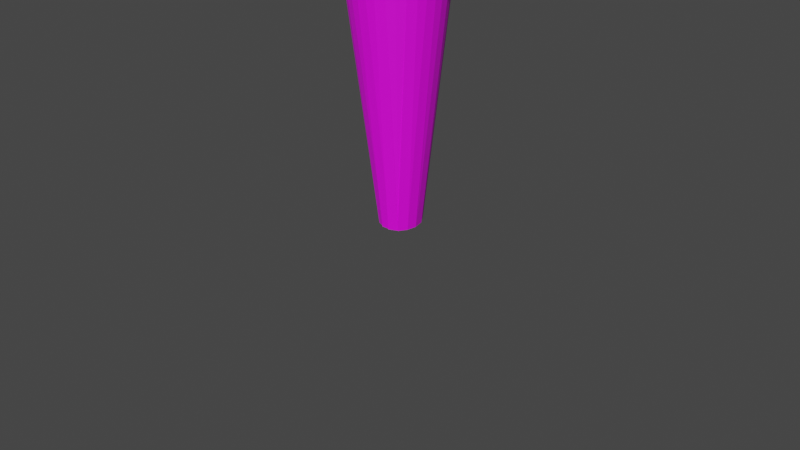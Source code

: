 # Source: Healing_plant_III.blend  (saved by Blender 3.3.6; exported with 4.5.12 LTS)
import bpy
from mathutils import Matrix  # noqa: F401  (used for matrix-valued properties, if any)

bpy.ops.wm.read_factory_settings(use_empty=True)
scene = bpy.context.scene
scene.name = 'Scene'

# ---- collections
col_collection = bpy.data.collections.new('Collection'); scene.collection.children.link(col_collection)

# ---- images (referenced by path relative to the original .blend; pixels are not part of the script)
import os
ASSET_DIR = os.environ.get("B2B_ASSET_DIR", "")  # directory of the original .blend (textures are referenced by path, not embedded)
HERE = os.path.dirname(os.path.abspath(__file__))  # packed textures are extracted next to this script under _unpacked/

def load_image(name, relpath, width, height, colorspace="sRGB"):
    """Load a texture the original file referenced (path relative to the .blend, or extracted next to this script)."""
    p = next((c for c in (os.path.join(HERE, relpath), os.path.join(ASSET_DIR, relpath)) if relpath and os.path.exists(c)), "")
    if p:
        img = bpy.data.images.load(p, check_existing=True)
        img.name = name
    else:  # same state as the original file: an image datablock whose file is absent (Cycles renders it pink)
        img = bpy.data.images.new(name, width, height)
        img.source = "FILE"
        img.filepath = "//" + (relpath or name)
    img.colorspace_settings.name = colorspace
    return img
img_stem_jpg_copy_tiff = load_image('Stem.jpg copy.tiff', 'Stem.jpg copy.tiff', 1024, 1024, 'sRGB')
img_blueberry_jpg = load_image('Blueberry.jpg', 'Blueberry.jpg', 1024, 1024, 'sRGB')
img_grass_jpg = load_image('Grass.jpg', 'Grass.jpg', 1024, 1024, 'sRGB')

# ---- materials (node trees are filled in below, after node groups)
mat_material_002 = bpy.data.materials.new('Material.002')
mat_material_002.use_transparent_shadow = False
mat_material = bpy.data.materials.new('Material')
mat_material.use_transparent_shadow = False
mat_material_001 = bpy.data.materials.new('Material.001')
mat_material_001.use_transparent_shadow = False

# ---- material node trees
mat_material_002.use_nodes = True; mat_material_002.node_tree.nodes.clear()
_N = mat_material_002.node_tree.nodes; _L = mat_material_002.node_tree.links
n0 = _N.new('ShaderNodeBsdfPrincipled'); n0.name = 'Principled BSDF'; n0.location = (10, 300)
n0.distribution = 'GGX'
n0.subsurface_method = 'RANDOM_WALK_SKIN'
n0.inputs[3].default_value = 1.45
n0.inputs[27].default_value = (0.0, 0.0, 0.0, 1.0)
n0.inputs[28].default_value = 1.0
n1 = _N.new('ShaderNodeOutputMaterial'); n1.name = 'Material Output'; n1.location = (300, 300)
n2 = _N.new('ShaderNodeTexImage'); n2.name = 'Image Texture'; n2.location = (-280, 260)
n2.image = img_stem_jpg_copy_tiff
_L.new(n0.outputs[0], n1.inputs[0])
_L.new(n2.outputs[0], n0.inputs[0])
n1.is_active_output = True
mat_material.use_nodes = True; mat_material.node_tree.nodes.clear()
_N = mat_material.node_tree.nodes; _L = mat_material.node_tree.links
n0 = _N.new('ShaderNodeBsdfPrincipled'); n0.name = 'Principled BSDF'; n0.location = (10, 300)
n0.distribution = 'GGX'
n0.subsurface_method = 'RANDOM_WALK_SKIN'
n0.inputs[3].default_value = 1.45
n0.inputs[27].default_value = (0.0, 0.0, 0.0, 1.0)
n0.inputs[28].default_value = 1.0
n1 = _N.new('ShaderNodeOutputMaterial'); n1.name = 'Material Output'; n1.location = (300, 300)
n2 = _N.new('ShaderNodeTexImage'); n2.name = 'Image Texture'; n2.location = (-280, 260)
n2.image = img_blueberry_jpg
_L.new(n0.outputs[0], n1.inputs[0])
_L.new(n2.outputs[0], n0.inputs[0])
n1.is_active_output = True
mat_material_001.use_nodes = True; mat_material_001.node_tree.nodes.clear()
_N = mat_material_001.node_tree.nodes; _L = mat_material_001.node_tree.links
n0 = _N.new('ShaderNodeBsdfPrincipled'); n0.name = 'Principled BSDF'; n0.location = (10, 300)
n0.distribution = 'GGX'
n0.subsurface_method = 'RANDOM_WALK_SKIN'
n0.inputs[3].default_value = 1.45
n0.inputs[27].default_value = (0.0, 0.0, 0.0, 1.0)
n0.inputs[28].default_value = 1.0
n1 = _N.new('ShaderNodeOutputMaterial'); n1.name = 'Material Output'; n1.location = (300, 300)
n2 = _N.new('ShaderNodeTexImage'); n2.name = 'Image Texture'; n2.location = (-280, 260)
n2.image = img_grass_jpg
_L.new(n0.outputs[0], n1.inputs[0])
_L.new(n2.outputs[0], n0.inputs[0])
n1.is_active_output = True

# ---- world
world_world = bpy.data.worlds.new('World'); scene.world = world_world
world_world.use_nodes = True; world_world.node_tree.nodes.clear()
_N = world_world.node_tree.nodes; _L = world_world.node_tree.links
n0 = _N.new('ShaderNodeOutputWorld'); n0.name = 'World Output'; n0.location = (300, 300)
n1 = _N.new('ShaderNodeBackground'); n1.name = 'Background'; n1.location = (10, 300)
n1.inputs[0].default_value = (0.05088, 0.05088, 0.05088, 1.0)
_L.new(n1.outputs[0], n0.inputs[0])
n0.is_active_output = True
world_world.color = (0.05088, 0.05088, 0.05088)
world_world.use_sun_shadow = False
world_world.sun_shadow_jitter_overblur = 0.0

# ---- cameras
cam_camera = bpy.data.cameras.new('Camera')
cam_camera.clip_end = 100.0
cam_camera.ortho_scale = 7.314

# ---- meshes
me_cylinder = bpy.data.meshes.new('Cylinder')
me_cylinder.from_pydata([(0.04886, 0.2682, -1.544), (0.0, 0.527, 1.053), (0.03638, 0.2529, -1.544), (0.09994, 0.5169, 1.053), (0.04621, 0.2621, -1.544), (0.196, 0.4869, 1.053), (0.1348, 0.2134, -1.544), (0.2846, 0.4382, 1.053), (0.149, 0.194, -1.544), (0.3622, 0.3726, 1.053), (0.2127, 0.1141, -1.544), (0.4259, 0.2928, 1.053), (0.214, 0.1152, -1.544), (0.4733, 0.2017, 1.053), (0.2431, 0.01637, -1.544), (0.5024, 0.1028, 1.053), (0.2472, 0.005763, -1.544), (0.5123, 0.0, 1.053), (0.2374, -0.09705, -1.544), (0.5024, -0.1028, 1.053), (0.237, -0.09795, -1.544), (0.4733, -0.2017, 1.053), (0.1897, -0.1891, -1.544), (0.4259, -0.2928, 1.053), (0.1883, -0.1769, -1.544), (0.3622, -0.3726, 1.053), (0.187, -0.1824, -1.544), (0.2846, -0.4382, 1.053), (0.09842, -0.2311, -1.544), (0.196, -0.4869, 1.053), (0.1103, -0.2182, -1.544), (0.09994, -0.5169, 1.053), (0.01034, -0.2283, -1.544), (0.0, -0.527, 1.053), (0.01977, -0.2207, -1.544), (-0.09994, -0.5169, 1.053), (-0.07633, -0.1907, -1.544), (-0.196, -0.4869, 1.053), (-0.07567, -0.1872, -1.544), (-0.2846, -0.4382, 1.053), (-0.1533, -0.1217, -1.544), (-0.3622, -0.3726, 1.053), (-0.1492, -0.1171, -1.544), (-0.4259, -0.2928, 1.053), (-0.1965, -0.02597, -1.544), (-0.4733, -0.2017, 1.053), (-0.197, -0.03942, -1.544), (-0.5024, -0.1028, 1.053), (-0.2069, 0.06339, -1.544), (-0.5123, 0.0, 1.053), (-0.2028, 0.06824, -1.544), (-0.5024, 0.1028, 1.053), (-0.1736, 0.1671, -1.544), (-0.4733, 0.2017, 1.053), (-0.1724, 0.1545, -1.544), (-0.4259, 0.2928, 1.053), (-0.1087, 0.2343, -1.544), (-0.3622, 0.3726, 1.053), (-0.1175, 0.2365, -1.544), (-0.2846, 0.4382, 1.053), (-0.02893, 0.2852, -1.544), (-0.196, 0.4869, 1.053), (-0.05108, 0.2581, -1.544), (-0.09994, 0.5169, 1.053)], [], [(0, 1, 3, 2), (2, 3, 5, 4), (4, 5, 7, 6), (6, 7, 9, 8), (8, 9, 11, 10), (10, 11, 13, 12), (12, 13, 15, 14), (14, 15, 17, 16), (16, 17, 19, 18), (18, 19, 21, 20), (20, 21, 23, 22), (22, 23, 25, 24), (24, 25, 27, 26), (26, 27, 29, 28), (28, 29, 31, 30), (30, 31, 33, 32), (32, 33, 35, 34), (34, 35, 37, 36), (36, 37, 39, 38), (38, 39, 41, 40), (40, 41, 43, 42), (42, 43, 45, 44), (44, 45, 47, 46), (46, 47, 49, 48), (48, 49, 51, 50), (50, 51, 53, 52), (52, 53, 55, 54), (54, 55, 57, 56), (56, 57, 59, 58), (58, 59, 61, 60), (3, 1, 63, 61, 59, 57, 55, 53, 51, 49, 47, 45, 43, 41, 39, 37, 35, 33, 31, 29, 27, 25, 23, 21, 19, 17, 15, 13, 11, 9, 7, 5), (60, 61, 63, 62), (62, 63, 1, 0), (0, 2, 4, 6, 8, 10, 12, 14, 16, 18, 20, 22, 24, 26, 28, 30, 32, 34, 36, 38, 40, 42, 44, 46, 48, 50, 52, 54, 56, 58, 60, 62)])
_uv = me_cylinder.uv_layers.new(name='UVMap')
_uv.uv.foreach_set('vector', [1.0, 0.5, 1.0, 1.0, 0.9688, 1.0, 0.9688, 0.5, 0.9688, 0.5, 0.9688, 1.0, 0.9375, 1.0, 0.9375, 0.5, 0.9375, 0.5, 0.9375, 1.0, 0.9062, 1.0, 0.9062, 0.5, 0.9062, 0.5, 0.9062, 1.0, 0.875, 1.0, 0.875, 0.5, 0.875, 0.5, 0.875, 1.0, 0.8438, 1.0, 0.8438, 0.5, 0.8438, 0.5, 0.8438, 1.0, 0.8125, 1.0, 0.8125, 0.5, 0.8125, 0.5, 0.8125, 1.0, 0.7812, 1.0, 0.7812, 0.5, 0.7812, 0.5, 0.7812, 1.0, 0.75, 1.0, 0.75, 0.5, 0.75, 0.5, 0.75, 1.0, 0.7188, 1.0, 0.7188, 0.5, 0.7188, 0.5, 0.7188, 1.0, 0.6875, 1.0, 0.6875, 0.5, 0.6875, 0.5, 0.6875, 1.0, 0.6562, 1.0, 0.6562, 0.5, 0.6562, 0.5, 0.6562, 1.0, 0.625, 1.0, 0.625, 0.5, 0.625, 0.5, 0.625, 1.0, 0.5938, 1.0, 0.5938, 0.5, 0.5938, 0.5, 0.5938, 1.0, 0.5625, 1.0, 0.5625, 0.5, 0.5625, 0.5, 0.5625, 1.0, 0.5312, 1.0, 0.5312, 0.5, 0.5312, 0.5, 0.5312, 1.0, 0.5, 1.0, 0.5, 0.5, 0.5, 0.5, 0.5, 1.0, 0.4688, 1.0, 0.4688, 0.5, 0.4688, 0.5, 0.4688, 1.0, 0.4375, 1.0, 0.4375, 0.5, 0.4375, 0.5, 0.4375, 1.0, 0.4062, 1.0, 0.4062, 0.5, 0.4062, 0.5, 0.4062, 1.0, 0.375, 1.0, 0.375, 0.5, 0.375, 0.5, 0.375, 1.0, 0.3438, 1.0, 0.3438, 0.5, 0.3438, 0.5, 0.3438, 1.0, 0.3125, 1.0, 0.3125, 0.5, 0.3125, 0.5, 0.3125, 1.0, 0.2812, 1.0, 0.2812, 0.5, 0.2812, 0.5, 0.2812, 1.0, 0.25, 1.0, 0.25, 0.5, 0.25, 0.5, 0.25, 1.0, 0.2188, 1.0, 0.2188, 0.5, 0.2188, 0.5, 0.2188, 1.0, 0.1875, 1.0, 0.1875, 0.5, 0.1875, 0.5, 0.1875, 1.0, 0.1562, 1.0, 0.1562, 0.5, 0.1562, 0.5, 0.1562, 1.0, 0.125, 1.0, 0.125, 0.5, 0.125, 0.5, 0.125, 1.0, 0.09375, 1.0, 0.09375, 0.5, 0.09375, 0.5, 0.09375, 1.0, 0.0625, 1.0, 0.0625, 0.5, 0.2968, 0.4854, 0.25, 0.49, 0.2032, 0.4854, 0.1582, 0.4717, 0.1167, 0.4496, 0.08029, 0.4197, 0.05045, 0.3833, 0.02827, 0.3418, 0.01461, 0.2968, 0.01, 0.25, 0.01461, 0.2032, 0.02827, 0.1582, 0.05045, 0.1167, 0.08029, 0.08029, 0.1167, 0.05045, 0.1582, 0.02827, 0.2032, 0.01461, 0.25, 0.01, 0.2968, 0.01461, 0.3418, 0.02827, 0.3833, 0.05045, 0.4197, 0.08029, 0.4496, 0.1167, 0.4717, 0.1582, 0.4854, 0.2032, 0.49, 0.25, 0.4854, 0.2968, 0.4717, 0.3418, 0.4496, 0.3833, 0.4197, 0.4197, 0.3833, 0.4496, 0.3418, 0.4717, 0.0625, 0.5, 0.0625, 1.0, 0.03125, 1.0, 0.03125, 0.5, 0.03125, 0.5, 0.03125, 1.0, 0.0, 1.0, 0.0, 0.5, 0.75, 0.49, 0.7968, 0.4854, 0.8418, 0.4717, 0.8833, 0.4496, 0.9197, 0.4197, 0.9496, 0.3833, 0.9717, 0.3418, 0.9854, 0.2968, 0.99, 0.25, 0.9854, 0.2032, 0.9717, 0.1582, 0.9496, 0.1167, 0.9197, 0.08029, 0.8833, 0.05045, 0.8418, 0.02827, 0.7968, 0.01461, 0.75, 0.01, 0.7032, 0.01461, 0.6582, 0.02827, 0.6167, 0.05045, 0.5803, 0.08029, 0.5504, 0.1167, 0.5283, 0.1582, 0.5146, 0.2032, 0.51, 0.25, 0.5146, 0.2968, 0.5283, 0.3418, 0.5504, 0.3833, 0.5803, 0.4197, 0.6167, 0.4496, 0.6582, 0.4717, 0.7032, 0.4854])
me_cylinder.materials.append(mat_material_002)
me_cylinder.update()
me_icosphere = bpy.data.meshes.new('Icosphere')
me_icosphere.from_pydata([(0.0, 0.0, -0.6241), (0.7256, -0.523, -0.2791), (-0.2772, -0.8462, -0.2791), (-0.8969, 0.0, -0.2791), (-0.2772, 0.8462, -0.2791), (0.7256, 0.523, -0.2791), (0.2772, -0.8462, 0.2791), (-0.7256, -0.523, 0.2791), (-0.7256, 0.523, 0.2791), (0.2772, 0.8462, 0.2791), (0.8969, 0.0, 0.2791), (0.0, 0.0, 0.6241), (-0.1629, -0.4974, -0.5309), (0.4265, -0.3074, -0.5309), (0.2636, -0.8048, -0.3281), (0.853, 0.0, -0.3281), (0.4265, 0.3074, -0.5309), (-0.5272, 0.0, -0.5309), (-0.6901, -0.4974, -0.3281), (-0.1629, 0.4974, -0.5309), (-0.6901, 0.4974, -0.3281), (0.2636, 0.8048, -0.3281), (0.9537, -0.3074, 0.0), (0.9537, 0.3074, 0.0), (0.0, -0.9948, 0.0), (0.5894, -0.8048, 0.0), (-0.9537, -0.3074, 0.0), (-0.5894, -0.8048, 0.0), (-0.5894, 0.8048, 0.0), (-0.9537, 0.3074, 0.0), (0.5894, 0.8048, 0.0), (0.0, 0.9948, 0.0), (0.6901, -0.4974, 0.3281), (-0.2636, -0.8048, 0.3281), (-0.853, 0.0, 0.3281), (-0.2636, 0.8048, 0.3281), (0.6901, 0.4974, 0.3281), (0.1629, -0.4974, 0.5309), (0.5272, 0.0, 0.5309), (-0.4265, -0.3074, 0.5309), (-0.4265, 0.3074, 0.5309), (0.1629, 0.4974, 0.5309)], [], [(0, 13, 12), (1, 13, 15), (0, 12, 17), (0, 17, 19), (0, 19, 16), (1, 15, 22), (2, 14, 24), (3, 18, 26), (4, 20, 28), (5, 21, 30), (1, 22, 25), (2, 24, 27), (3, 26, 29), (4, 28, 31), (5, 30, 23), (6, 32, 37), (7, 33, 39), (8, 34, 40), (9, 35, 41), (10, 36, 38), (38, 41, 11), (38, 36, 41), (36, 9, 41), (41, 40, 11), (41, 35, 40), (35, 8, 40), (40, 39, 11), (40, 34, 39), (34, 7, 39), (39, 37, 11), (39, 33, 37), (33, 6, 37), (37, 38, 11), (37, 32, 38), (32, 10, 38), (23, 36, 10), (23, 30, 36), (30, 9, 36), (31, 35, 9), (31, 28, 35), (28, 8, 35), (29, 34, 8), (29, 26, 34), (26, 7, 34), (27, 33, 7), (27, 24, 33), (24, 6, 33), (25, 32, 6), (25, 22, 32), (22, 10, 32), (30, 31, 9), (30, 21, 31), (21, 4, 31), (28, 29, 8), (28, 20, 29), (20, 3, 29), (26, 27, 7), (26, 18, 27), (18, 2, 27), (24, 25, 6), (24, 14, 25), (14, 1, 25), (22, 23, 10), (22, 15, 23), (15, 5, 23), (16, 21, 5), (16, 19, 21), (19, 4, 21), (19, 20, 4), (19, 17, 20), (17, 3, 20), (17, 18, 3), (17, 12, 18), (12, 2, 18), (15, 16, 5), (15, 13, 16), (13, 0, 16), (12, 14, 2), (12, 13, 14), (13, 1, 14)])
_uv = me_icosphere.uv_layers.new(name='UVMap')
_uv.uv.foreach_set('vector', [0.1818, 0.0, 0.2273, 0.07873, 0.1364, 0.07873, 0.2727, 0.1575, 0.3182, 0.07873, 0.3636, 0.1575, 0.9091, 0.0, 0.9545, 0.07873, 0.8636, 0.07873, 0.7273, 0.0, 0.7727, 0.07873, 0.6818, 0.07873, 0.5455, 0.0, 0.5909, 0.07873, 0.5, 0.07873, 0.2727, 0.1575, 0.3636, 0.1575, 0.3182, 0.2362, 0.09091, 0.1575, 0.1818, 0.1575, 0.1364, 0.2362, 0.8182, 0.1575, 0.9091, 0.1575, 0.8636, 0.2362, 0.6364, 0.1575, 0.7273, 0.1575, 0.6818, 0.2362, 0.4545, 0.1575, 0.5455, 0.1575, 0.5, 0.2362, 0.2727, 0.1575, 0.3182, 0.2362, 0.2273, 0.2362, 0.09091, 0.1575, 0.1364, 0.2362, 0.04546, 0.2362, 0.8182, 0.1575, 0.8636, 0.2362, 0.7727, 0.2362, 0.6364, 0.1575, 0.6818, 0.2362, 0.5909, 0.2362, 0.4545, 0.1575, 0.5, 0.2362, 0.4091, 0.2362, 0.1818, 0.3149, 0.2727, 0.3149, 0.2273, 0.3937, 0.0, 0.3149, 0.09091, 0.3149, 0.04546, 0.3937, 0.7273, 0.3149, 0.8182, 0.3149, 0.7727, 0.3937, 0.5455, 0.3149, 0.6364, 0.3149, 0.5909, 0.3937, 0.3636, 0.3149, 0.4545, 0.3149, 0.4091, 0.3937, 0.4091, 0.3937, 0.5, 0.3937, 0.4545, 0.4724, 0.4091, 0.3937, 0.4545, 0.3149, 0.5, 0.3937, 0.4545, 0.3149, 0.5455, 0.3149, 0.5, 0.3937, 0.5909, 0.3937, 0.6818, 0.3937, 0.6364, 0.4724, 0.5909, 0.3937, 0.6364, 0.3149, 0.6818, 0.3937, 0.6364, 0.3149, 0.7273, 0.3149, 0.6818, 0.3937, 0.7727, 0.3937, 0.8636, 0.3937, 0.8182, 0.4724, 0.7727, 0.3937, 0.8182, 0.3149, 0.8636, 0.3937, 0.8182, 0.3149, 0.9091, 0.3149, 0.8636, 0.3937, 0.04546, 0.3937, 0.1364, 0.3937, 0.09091, 0.4724, 0.04546, 0.3937, 0.09091, 0.3149, 0.1364, 0.3937, 0.09091, 0.3149, 0.1818, 0.3149, 0.1364, 0.3937, 0.2273, 0.3937, 0.3182, 0.3937, 0.2727, 0.4724, 0.2273, 0.3937, 0.2727, 0.3149, 0.3182, 0.3937, 0.2727, 0.3149, 0.3636, 0.3149, 0.3182, 0.3937, 0.4091, 0.2362, 0.4545, 0.3149, 0.3636, 0.3149, 0.4091, 0.2362, 0.5, 0.2362, 0.4545, 0.3149, 0.5, 0.2362, 0.5455, 0.3149, 0.4545, 0.3149, 0.5909, 0.2362, 0.6364, 0.3149, 0.5455, 0.3149, 0.5909, 0.2362, 0.6818, 0.2362, 0.6364, 0.3149, 0.6818, 0.2362, 0.7273, 0.3149, 0.6364, 0.3149, 0.7727, 0.2362, 0.8182, 0.3149, 0.7273, 0.3149, 0.7727, 0.2362, 0.8636, 0.2362, 0.8182, 0.3149, 0.8636, 0.2362, 0.9091, 0.3149, 0.8182, 0.3149, 0.04546, 0.2362, 0.09091, 0.3149, 0.0, 0.3149, 0.04546, 0.2362, 0.1364, 0.2362, 0.09091, 0.3149, 0.1364, 0.2362, 0.1818, 0.3149, 0.09091, 0.3149, 0.2273, 0.2362, 0.2727, 0.3149, 0.1818, 0.3149, 0.2273, 0.2362, 0.3182, 0.2362, 0.2727, 0.3149, 0.3182, 0.2362, 0.3636, 0.3149, 0.2727, 0.3149, 0.5, 0.2362, 0.5909, 0.2362, 0.5455, 0.3149, 0.5, 0.2362, 0.5455, 0.1575, 0.5909, 0.2362, 0.5455, 0.1575, 0.6364, 0.1575, 0.5909, 0.2362, 0.6818, 0.2362, 0.7727, 0.2362, 0.7273, 0.3149, 0.6818, 0.2362, 0.7273, 0.1575, 0.7727, 0.2362, 0.7273, 0.1575, 0.8182, 0.1575, 0.7727, 0.2362, 0.8636, 0.2362, 0.9545, 0.2362, 0.9091, 0.3149, 0.8636, 0.2362, 0.9091, 0.1575, 0.9545, 0.2362, 0.9091, 0.1575, 1.0, 0.1575, 0.9545, 0.2362, 0.1364, 0.2362, 0.2273, 0.2362, 0.1818, 0.3149, 0.1364, 0.2362, 0.1818, 0.1575, 0.2273, 0.2362, 0.1818, 0.1575, 0.2727, 0.1575, 0.2273, 0.2362, 0.3182, 0.2362, 0.4091, 0.2362, 0.3636, 0.3149, 0.3182, 0.2362, 0.3636, 0.1575, 0.4091, 0.2362, 0.3636, 0.1575, 0.4545, 0.1575, 0.4091, 0.2362, 0.5, 0.07873, 0.5455, 0.1575, 0.4545, 0.1575, 0.5, 0.07873, 0.5909, 0.07873, 0.5455, 0.1575, 0.5909, 0.07873, 0.6364, 0.1575, 0.5455, 0.1575, 0.6818, 0.07873, 0.7273, 0.1575, 0.6364, 0.1575, 0.6818, 0.07873, 0.7727, 0.07873, 0.7273, 0.1575, 0.7727, 0.07873, 0.8182, 0.1575, 0.7273, 0.1575, 0.8636, 0.07873, 0.9091, 0.1575, 0.8182, 0.1575, 0.8636, 0.07873, 0.9545, 0.07873, 0.9091, 0.1575, 0.9545, 0.07873, 1.0, 0.1575, 0.9091, 0.1575, 0.3636, 0.1575, 0.4091, 0.07873, 0.4545, 0.1575, 0.3636, 0.1575, 0.3182, 0.07873, 0.4091, 0.07873, 0.3182, 0.07873, 0.3636, 0.0, 0.4091, 0.07873, 0.1364, 0.07873, 0.1818, 0.1575, 0.09091, 0.1575, 0.1364, 0.07873, 0.2273, 0.07873, 0.1818, 0.1575, 0.2273, 0.07873, 0.2727, 0.1575, 0.1818, 0.1575])
me_icosphere.materials.append(mat_material)
me_icosphere.update()
me_icosphere_001 = bpy.data.meshes.new('Icosphere.001')
me_icosphere_001.from_pydata([(-3.509e-09, 0.0, -0.471), (0.1218, -0.07643, -0.2106), (-0.04652, -0.1237, -0.2106), (-0.1506, 0.0, -0.2106), (-0.04652, 0.1237, -0.2106), (0.1218, 0.07643, -0.2106), (0.04652, -0.1237, 0.2106), (-0.1218, -0.07643, 0.2106), (-0.1218, 0.07643, 0.2106), (0.04652, 0.1237, 0.2106), (0.1506, 0.0, 0.2106), (3.509e-09, 0.0, 0.471), (-0.02735, -0.07269, -0.4006), (0.0716, -0.04493, -0.4006), (0.04425, -0.1176, -0.2476), (0.1432, 0.0, -0.2476), (0.0716, 0.04493, -0.4006), (-0.0885, 0.0, -0.4006), (-0.1158, -0.07269, -0.2476), (-0.02735, 0.07269, -0.4006), (-0.1158, 0.07269, -0.2476), (0.04425, 0.1176, -0.2476), (0.1601, -0.04493, -5.233e-10), (0.1601, 0.04493, -1.862e-09), (1.614e-17, -0.1454, 2.166e-09), (0.09894, -0.1176, 1.015e-09), (-0.1601, -0.04493, 1.862e-09), (-0.09894, -0.1176, 2.49e-09), (-0.09894, 0.1176, -1.015e-09), (-0.1601, 0.04493, 5.233e-10), (0.09894, 0.1176, -2.49e-09), (-1.614e-17, 0.1454, -2.166e-09), (0.1158, -0.07269, 0.2476), (-0.04425, -0.1176, 0.2476), (-0.1432, 0.0, 0.2476), (-0.05052, 0.4949, 0.1527), (0.1158, 0.07269, 0.2476), (0.02735, -0.07269, 0.4006), (0.0885, 0.0, 0.4006), (-0.0716, -0.04493, 0.4006), (-0.08484, 0.5755, 0.2003), (0.01267, 0.5996, 0.1785)], [], [(0, 13, 12), (1, 13, 15), (0, 12, 17), (0, 17, 19), (0, 19, 16), (1, 15, 22), (2, 14, 24), (3, 18, 26), (4, 20, 28), (5, 21, 30), (1, 22, 25), (2, 24, 27), (3, 26, 29), (4, 28, 31), (5, 30, 23), (6, 32, 37), (7, 33, 39), (8, 34, 40), (9, 35, 41), (10, 36, 38), (38, 41, 11), (38, 36, 41), (36, 9, 41), (41, 40, 11), (41, 35, 40), (35, 8, 40), (40, 39, 11), (40, 34, 39), (34, 7, 39), (39, 37, 11), (39, 33, 37), (33, 6, 37), (37, 38, 11), (37, 32, 38), (32, 10, 38), (23, 36, 10), (23, 30, 36), (30, 9, 36), (29, 34, 8), (29, 26, 34), (26, 7, 34), (27, 33, 7), (27, 24, 33), (24, 6, 33), (25, 32, 6), (25, 22, 32), (22, 10, 32), (30, 31, 9), (30, 21, 31), (21, 4, 31), (28, 29, 8), (28, 20, 29), (20, 3, 29), (26, 27, 7), (26, 18, 27), (18, 2, 27), (24, 25, 6), (24, 14, 25), (14, 1, 25), (22, 23, 10), (22, 15, 23), (15, 5, 23), (16, 21, 5), (16, 19, 21), (19, 4, 21), (19, 20, 4), (19, 17, 20), (17, 3, 20), (17, 18, 3), (17, 12, 18), (12, 2, 18), (15, 16, 5), (15, 13, 16), (13, 0, 16), (12, 14, 2), (12, 13, 14), (13, 1, 14), (31, 28, 8, 9), (35, 41, 9, 8)])
_uv = me_icosphere_001.uv_layers.new(name='UVMap')
_uv.uv.foreach_set('vector', [0.1818, 0.0, 0.2273, 0.07873, 0.1364, 0.07873, 0.2727, 0.1575, 0.3182, 0.07873, 0.3636, 0.1575, 0.9091, 0.0, 0.9545, 0.07873, 0.8636, 0.07873, 0.7273, 0.0, 0.7727, 0.07873, 0.6818, 0.07873, 0.5455, 0.0, 0.5909, 0.07873, 0.5, 0.07873, 0.2727, 0.1575, 0.3636, 0.1575, 0.3182, 0.2362, 0.09091, 0.1575, 0.1818, 0.1575, 0.1364, 0.2362, 0.8182, 0.1575, 0.9091, 0.1575, 0.8636, 0.2362, 0.6364, 0.1575, 0.7273, 0.1575, 0.6818, 0.2362, 0.4545, 0.1575, 0.5455, 0.1575, 0.5, 0.2362, 0.2727, 0.1575, 0.3182, 0.2362, 0.2273, 0.2362, 0.09091, 0.1575, 0.1364, 0.2362, 0.04546, 0.2362, 0.8182, 0.1575, 0.8636, 0.2362, 0.7727, 0.2362, 0.6364, 0.1575, 0.6818, 0.2362, 0.5909, 0.2362, 0.4545, 0.1575, 0.5, 0.2362, 0.4091, 0.2362, 0.1818, 0.3149, 0.2727, 0.3149, 0.2273, 0.3937, 0.0, 0.3149, 0.09091, 0.3149, 0.04546, 0.3937, 0.7273, 0.3149, 0.8182, 0.3149, 0.7727, 0.3937, 0.5455, 0.3149, 0.6364, 0.3149, 0.5909, 0.3937, 0.3636, 0.3149, 0.4545, 0.3149, 0.4091, 0.3937, 0.4091, 0.3937, 0.5, 0.3937, 0.4545, 0.4724, 0.4091, 0.3937, 0.4545, 0.3149, 0.5, 0.3937, 0.4545, 0.3149, 0.5455, 0.3149, 0.5, 0.3937, 0.5909, 0.3937, 0.6818, 0.3937, 0.6364, 0.4724, 0.5909, 0.3937, 0.6364, 0.3149, 0.6818, 0.3937, 0.6364, 0.3149, 0.7273, 0.3149, 0.6818, 0.3937, 0.7727, 0.3937, 0.8636, 0.3937, 0.8182, 0.4724, 0.7727, 0.3937, 0.8182, 0.3149, 0.8636, 0.3937, 0.8182, 0.3149, 0.9091, 0.3149, 0.8636, 0.3937, 0.04546, 0.3937, 0.1364, 0.3937, 0.09091, 0.4724, 0.04546, 0.3937, 0.09091, 0.3149, 0.1364, 0.3937, 0.09091, 0.3149, 0.1818, 0.3149, 0.1364, 0.3937, 0.2273, 0.3937, 0.3182, 0.3937, 0.2727, 0.4724, 0.2273, 0.3937, 0.2727, 0.3149, 0.3182, 0.3937, 0.2727, 0.3149, 0.3636, 0.3149, 0.3182, 0.3937, 0.4091, 0.2362, 0.4545, 0.3149, 0.3636, 0.3149, 0.4091, 0.2362, 0.5, 0.2362, 0.4545, 0.3149, 0.5, 0.2362, 0.5455, 0.3149, 0.4545, 0.3149, 0.7727, 0.2362, 0.8182, 0.3149, 0.7273, 0.3149, 0.7727, 0.2362, 0.8636, 0.2362, 0.8182, 0.3149, 0.8636, 0.2362, 0.9091, 0.3149, 0.8182, 0.3149, 0.04546, 0.2362, 0.09091, 0.3149, 0.0, 0.3149, 0.04546, 0.2362, 0.1364, 0.2362, 0.09091, 0.3149, 0.1364, 0.2362, 0.1818, 0.3149, 0.09091, 0.3149, 0.2273, 0.2362, 0.2727, 0.3149, 0.1818, 0.3149, 0.2273, 0.2362, 0.3182, 0.2362, 0.2727, 0.3149, 0.3182, 0.2362, 0.3636, 0.3149, 0.2727, 0.3149, 0.5, 0.2362, 0.5909, 0.2362, 0.5455, 0.3149, 0.5, 0.2362, 0.5455, 0.1575, 0.5909, 0.2362, 0.5455, 0.1575, 0.6364, 0.1575, 0.5909, 0.2362, 0.6818, 0.2362, 0.7727, 0.2362, 0.7273, 0.3149, 0.6818, 0.2362, 0.7273, 0.1575, 0.7727, 0.2362, 0.7273, 0.1575, 0.8182, 0.1575, 0.7727, 0.2362, 0.8636, 0.2362, 0.9545, 0.2362, 0.9091, 0.3149, 0.8636, 0.2362, 0.9091, 0.1575, 0.9545, 0.2362, 0.9091, 0.1575, 1.0, 0.1575, 0.9545, 0.2362, 0.1364, 0.2362, 0.2273, 0.2362, 0.1818, 0.3149, 0.1364, 0.2362, 0.1818, 0.1575, 0.2273, 0.2362, 0.1818, 0.1575, 0.2727, 0.1575, 0.2273, 0.2362, 0.3182, 0.2362, 0.4091, 0.2362, 0.3636, 0.3149, 0.3182, 0.2362, 0.3636, 0.1575, 0.4091, 0.2362, 0.3636, 0.1575, 0.4545, 0.1575, 0.4091, 0.2362, 0.5, 0.07873, 0.5455, 0.1575, 0.4545, 0.1575, 0.5, 0.07873, 0.5909, 0.07873, 0.5455, 0.1575, 0.5909, 0.07873, 0.6364, 0.1575, 0.5455, 0.1575, 0.6818, 0.07873, 0.7273, 0.1575, 0.6364, 0.1575, 0.6818, 0.07873, 0.7727, 0.07873, 0.7273, 0.1575, 0.7727, 0.07873, 0.8182, 0.1575, 0.7273, 0.1575, 0.8636, 0.07873, 0.9091, 0.1575, 0.8182, 0.1575, 0.8636, 0.07873, 0.9545, 0.07873, 0.9091, 0.1575, 0.9545, 0.07873, 1.0, 0.1575, 0.9091, 0.1575, 0.3636, 0.1575, 0.4091, 0.07873, 0.4545, 0.1575, 0.3636, 0.1575, 0.3182, 0.07873, 0.4091, 0.07873, 0.3182, 0.07873, 0.3636, 0.0, 0.4091, 0.07873, 0.1364, 0.07873, 0.1818, 0.1575, 0.09091, 0.1575, 0.1364, 0.07873, 0.2273, 0.07873, 0.1818, 0.1575, 0.2273, 0.07873, 0.2727, 0.1575, 0.1818, 0.1575, 0.5909, 0.2362, 0.6818, 0.2362, 0.7273, 0.3149, 0.5455, 0.3149, 0.0, 0.0, 0.0, 0.0, 0.0, 0.0, 0.0, 0.0])
me_icosphere_001.materials.append(mat_material_001)
me_icosphere_001.update()
me_icosphere_002 = bpy.data.meshes.new('Icosphere.002')
me_icosphere_002.from_pydata([(-4.346e-09, 0.0, -0.5832), (0.08994, -0.08012, -0.2608), (-0.03435, -0.1296, -0.2608), (-0.1112, 0.0, -0.2608), (-0.03435, 0.1296, -0.2608), (0.08994, 0.08012, -0.2608), (0.03435, -0.1296, 0.2608), (-0.08994, -0.08012, 0.2608), (-0.08994, 0.08012, 0.2608), (0.03435, 0.1296, 0.2608), (0.1112, 0.0, 0.2608), (4.346e-09, 0.0, 0.5832), (-0.02019, -0.0762, -0.4961), (0.05287, -0.04709, -0.4961), (0.03267, -0.1233, -0.3066), (0.1057, 0.0, -0.3066), (0.05287, 0.04709, -0.4961), (-0.06535, 0.0, -0.4961), (-0.08554, -0.0762, -0.3066), (-0.02019, 0.0762, -0.4961), (-0.08554, 0.0762, -0.3066), (0.03267, 0.1233, -0.3066), (0.1182, -0.04709, -1.582e-09), (0.1182, 0.04709, -1.79e-10), (-1.692e-17, -0.1524, -2.271e-09), (0.07306, -0.1233, -2.382e-09), (-0.1182, -0.04709, 1.79e-10), (-0.07306, -0.1233, -1.293e-09), (-0.07306, 0.1233, 2.382e-09), (-0.1182, 0.04709, 1.582e-09), (0.07306, 0.1233, 1.293e-09), (1.692e-17, 0.1524, 2.271e-09), (0.08554, -0.0762, 0.3066), (-0.03267, -0.1233, 0.3066), (-0.1057, 0.0, 0.3066), (-0.03267, 0.1233, 0.3066), (0.08554, 0.0762, 0.3066), (0.02019, -0.0762, 0.4961), (0.06535, 0.0, 0.4961), (-0.05287, -0.04709, 0.4961), (-0.05287, 0.04709, 0.4961), (0.02019, 0.0762, 0.4961)], [], [(0, 13, 12), (1, 13, 15), (0, 12, 17), (0, 17, 19), (0, 19, 16), (1, 15, 22), (2, 14, 24), (3, 18, 26), (4, 20, 28), (5, 21, 30), (1, 22, 25), (2, 24, 27), (3, 26, 29), (4, 28, 31), (5, 30, 23), (6, 32, 37), (7, 33, 39), (8, 34, 40), (9, 35, 41), (10, 36, 38), (38, 41, 11), (38, 36, 41), (36, 9, 41), (41, 40, 11), (41, 35, 40), (35, 8, 40), (40, 39, 11), (40, 34, 39), (34, 7, 39), (39, 37, 11), (39, 33, 37), (33, 6, 37), (37, 38, 11), (37, 32, 38), (32, 10, 38), (23, 36, 10), (23, 30, 36), (30, 9, 36), (31, 35, 9), (31, 28, 35), (28, 8, 35), (29, 34, 8), (29, 26, 34), (26, 7, 34), (27, 33, 7), (27, 24, 33), (24, 6, 33), (25, 32, 6), (25, 22, 32), (22, 10, 32), (30, 31, 9), (30, 21, 31), (21, 4, 31), (28, 29, 8), (28, 20, 29), (20, 3, 29), (26, 27, 7), (26, 18, 27), (18, 2, 27), (24, 25, 6), (24, 14, 25), (14, 1, 25), (22, 23, 10), (22, 15, 23), (15, 5, 23), (16, 21, 5), (16, 19, 21), (19, 4, 21), (19, 20, 4), (19, 17, 20), (17, 3, 20), (17, 18, 3), (17, 12, 18), (12, 2, 18), (15, 16, 5), (15, 13, 16), (13, 0, 16), (12, 14, 2), (12, 13, 14), (13, 1, 14)])
_uv = me_icosphere_002.uv_layers.new(name='UVMap')
_uv.uv.foreach_set('vector', [0.1818, 0.0, 0.2273, 0.07873, 0.1364, 0.07873, 0.2727, 0.1575, 0.3182, 0.07873, 0.3636, 0.1575, 0.9091, 0.0, 0.9545, 0.07873, 0.8636, 0.07873, 0.7273, 0.0, 0.7727, 0.07873, 0.6818, 0.07873, 0.5455, 0.0, 0.5909, 0.07873, 0.5, 0.07873, 0.2727, 0.1575, 0.3636, 0.1575, 0.3182, 0.2362, 0.09091, 0.1575, 0.1818, 0.1575, 0.1364, 0.2362, 0.8182, 0.1575, 0.9091, 0.1575, 0.8636, 0.2362, 0.6364, 0.1575, 0.7273, 0.1575, 0.6818, 0.2362, 0.4545, 0.1575, 0.5455, 0.1575, 0.5, 0.2362, 0.2727, 0.1575, 0.3182, 0.2362, 0.2273, 0.2362, 0.09091, 0.1575, 0.1364, 0.2362, 0.04546, 0.2362, 0.8182, 0.1575, 0.8636, 0.2362, 0.7727, 0.2362, 0.6364, 0.1575, 0.6818, 0.2362, 0.5909, 0.2362, 0.4545, 0.1575, 0.5, 0.2362, 0.4091, 0.2362, 0.1818, 0.3149, 0.2727, 0.3149, 0.2273, 0.3937, 0.0, 0.3149, 0.09091, 0.3149, 0.04546, 0.3937, 0.7273, 0.3149, 0.8182, 0.3149, 0.7727, 0.3937, 0.5455, 0.3149, 0.6364, 0.3149, 0.5909, 0.3937, 0.3636, 0.3149, 0.4545, 0.3149, 0.4091, 0.3937, 0.4091, 0.3937, 0.5, 0.3937, 0.4545, 0.4724, 0.4091, 0.3937, 0.4545, 0.3149, 0.5, 0.3937, 0.4545, 0.3149, 0.5455, 0.3149, 0.5, 0.3937, 0.5909, 0.3937, 0.6818, 0.3937, 0.6364, 0.4724, 0.5909, 0.3937, 0.6364, 0.3149, 0.6818, 0.3937, 0.6364, 0.3149, 0.7273, 0.3149, 0.6818, 0.3937, 0.7727, 0.3937, 0.8636, 0.3937, 0.8182, 0.4724, 0.7727, 0.3937, 0.8182, 0.3149, 0.8636, 0.3937, 0.8182, 0.3149, 0.9091, 0.3149, 0.8636, 0.3937, 0.04546, 0.3937, 0.1364, 0.3937, 0.09091, 0.4724, 0.04546, 0.3937, 0.09091, 0.3149, 0.1364, 0.3937, 0.09091, 0.3149, 0.1818, 0.3149, 0.1364, 0.3937, 0.2273, 0.3937, 0.3182, 0.3937, 0.2727, 0.4724, 0.2273, 0.3937, 0.2727, 0.3149, 0.3182, 0.3937, 0.2727, 0.3149, 0.3636, 0.3149, 0.3182, 0.3937, 0.4091, 0.2362, 0.4545, 0.3149, 0.3636, 0.3149, 0.4091, 0.2362, 0.5, 0.2362, 0.4545, 0.3149, 0.5, 0.2362, 0.5455, 0.3149, 0.4545, 0.3149, 0.5909, 0.2362, 0.6364, 0.3149, 0.5455, 0.3149, 0.5909, 0.2362, 0.6818, 0.2362, 0.6364, 0.3149, 0.6818, 0.2362, 0.7273, 0.3149, 0.6364, 0.3149, 0.7727, 0.2362, 0.8182, 0.3149, 0.7273, 0.3149, 0.7727, 0.2362, 0.8636, 0.2362, 0.8182, 0.3149, 0.8636, 0.2362, 0.9091, 0.3149, 0.8182, 0.3149, 0.04546, 0.2362, 0.09091, 0.3149, 0.0, 0.3149, 0.04546, 0.2362, 0.1364, 0.2362, 0.09091, 0.3149, 0.1364, 0.2362, 0.1818, 0.3149, 0.09091, 0.3149, 0.2273, 0.2362, 0.2727, 0.3149, 0.1818, 0.3149, 0.2273, 0.2362, 0.3182, 0.2362, 0.2727, 0.3149, 0.3182, 0.2362, 0.3636, 0.3149, 0.2727, 0.3149, 0.5, 0.2362, 0.5909, 0.2362, 0.5455, 0.3149, 0.5, 0.2362, 0.5455, 0.1575, 0.5909, 0.2362, 0.5455, 0.1575, 0.6364, 0.1575, 0.5909, 0.2362, 0.6818, 0.2362, 0.7727, 0.2362, 0.7273, 0.3149, 0.6818, 0.2362, 0.7273, 0.1575, 0.7727, 0.2362, 0.7273, 0.1575, 0.8182, 0.1575, 0.7727, 0.2362, 0.8636, 0.2362, 0.9545, 0.2362, 0.9091, 0.3149, 0.8636, 0.2362, 0.9091, 0.1575, 0.9545, 0.2362, 0.9091, 0.1575, 1.0, 0.1575, 0.9545, 0.2362, 0.1364, 0.2362, 0.2273, 0.2362, 0.1818, 0.3149, 0.1364, 0.2362, 0.1818, 0.1575, 0.2273, 0.2362, 0.1818, 0.1575, 0.2727, 0.1575, 0.2273, 0.2362, 0.3182, 0.2362, 0.4091, 0.2362, 0.3636, 0.3149, 0.3182, 0.2362, 0.3636, 0.1575, 0.4091, 0.2362, 0.3636, 0.1575, 0.4545, 0.1575, 0.4091, 0.2362, 0.5, 0.07873, 0.5455, 0.1575, 0.4545, 0.1575, 0.5, 0.07873, 0.5909, 0.07873, 0.5455, 0.1575, 0.5909, 0.07873, 0.6364, 0.1575, 0.5455, 0.1575, 0.6818, 0.07873, 0.7273, 0.1575, 0.6364, 0.1575, 0.6818, 0.07873, 0.7727, 0.07873, 0.7273, 0.1575, 0.7727, 0.07873, 0.8182, 0.1575, 0.7273, 0.1575, 0.8636, 0.07873, 0.9091, 0.1575, 0.8182, 0.1575, 0.8636, 0.07873, 0.9545, 0.07873, 0.9091, 0.1575, 0.9545, 0.07873, 1.0, 0.1575, 0.9091, 0.1575, 0.3636, 0.1575, 0.4091, 0.07873, 0.4545, 0.1575, 0.3636, 0.1575, 0.3182, 0.07873, 0.4091, 0.07873, 0.3182, 0.07873, 0.3636, 0.0, 0.4091, 0.07873, 0.1364, 0.07873, 0.1818, 0.1575, 0.09091, 0.1575, 0.1364, 0.07873, 0.2273, 0.07873, 0.1818, 0.1575, 0.2273, 0.07873, 0.2727, 0.1575, 0.1818, 0.1575])
me_icosphere_002.materials.append(mat_material_001)
me_icosphere_002.update()

# ---- objects
ob_camera = bpy.data.objects.new('Camera', cam_camera)
ob_cylinder = bpy.data.objects.new('Cylinder', me_cylinder)
ob_icosphere = bpy.data.objects.new('Icosphere', me_icosphere)
ob_icosphere_001 = bpy.data.objects.new('Icosphere.001', me_icosphere_001)
ob_icosphere_002 = bpy.data.objects.new('Icosphere.002', me_icosphere_002)

# ---- transforms, parenting, visibility, modifiers, constraints
ob_camera.location = (7.359, -6.926, 4.958)
ob_camera.rotation_euler = (1.109, 0.0, 0.8149)
ob_camera.lock_rotations_4d = False
ob_camera.empty_display_type = 'ARROWS'
ob_camera.color = (0.0, 0.0, 0.0, 0.0)
ob_camera.display_type = 'WIRE'
ob_camera.lineart.crease_threshold = 0.0
ob_cylinder.location = (0.001371, -0.01254, 1.544)
ob_icosphere.location = (-0.007858, -0.005319, 3.076)
ob_icosphere_001.location = (-0.09869, 0.2768, 4.118)
ob_icosphere_001.rotation_euler = (-0.207, -0.0646, 0.01355)
ob_icosphere_002.location = (-0.1428, -0.3563, 4.215)
ob_icosphere_002.rotation_euler = (0.207, -0.0646, -0.01355)

# ---- collection membership
col_collection.objects.link(ob_camera)
col_collection.objects.link(ob_cylinder)
col_collection.objects.link(ob_icosphere)
col_collection.objects.link(ob_icosphere_001)
col_collection.objects.link(ob_icosphere_002)

# ---- scene / render settings (as saved in the file)
scene.camera = ob_camera
scene.frame_start = 1; scene.frame_end = 250; scene.frame_set(1)
scene.render.engine = 'BLENDER_EEVEE_NEXT'
scene.cycles.sampling_pattern = 'TABULATED_SOBOL'
scene.cycles.use_light_tree = False
scene.view_settings.view_transform = 'Filmic'
bpy.context.view_layer.update()

# ---- added for rendering (the .blend has no usable light): sun
light_auto_sun = bpy.data.lights.new('AutoSun', 'SUN')
light_auto_sun.energy = 3.0
light_auto_sun.angle = 0.0523599
ob_auto_sun = bpy.data.objects.new('AutoSun', light_auto_sun)
scene.collection.objects.link(ob_auto_sun)
ob_auto_sun.rotation_euler = (0.872665, 0.174533, 0.523599)
bpy.context.view_layer.update()
